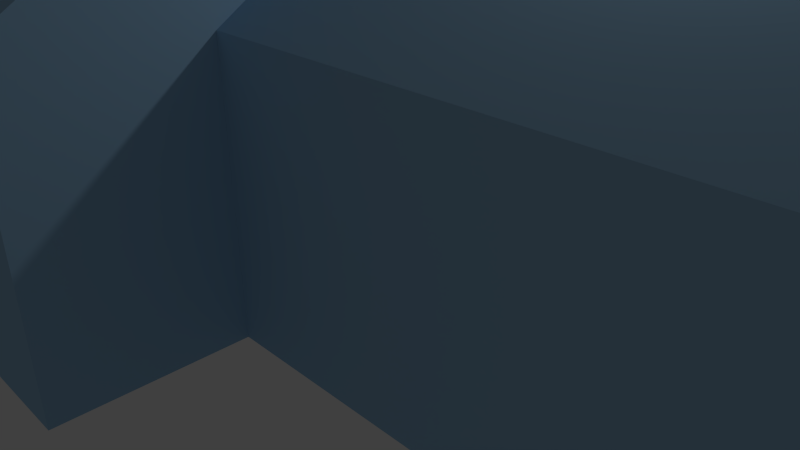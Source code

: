 # Source: Church01.blend  (saved by Blender 2.73.0; exported with 4.5.12 LTS)
import bpy
from mathutils import Matrix  # noqa: F401  (used for matrix-valued properties, if any)

bpy.ops.wm.read_factory_settings(use_empty=True)
scene = bpy.context.scene
scene.name = 'Scene'

# ---- collections
col_collection_1 = bpy.data.collections.new('Collection 1'); scene.collection.children.link(col_collection_1)

# ---- materials (node trees are filled in below, after node groups)
mat_material_001 = bpy.data.materials.new('Material.001')
mat_material_001.alpha_threshold = 0.0
mat_material_001.use_transparent_shadow = False
mat_material_001.diffuse_color = (0.3488, 0.5821, 0.8, 1.0)
mat_material_001.specular_color = (0.1819, 0.4314, 1.0)
mat_material_001.roughness = 0.5

# ---- material node trees

# ---- world
world_world = bpy.data.worlds.new('World'); scene.world = world_world
world_world.color = (0.05088, 0.05088, 0.05088)
world_world.use_sun_shadow = False
world_world.sun_shadow_jitter_overblur = 0.0
world_world.cycles.sampling_method = 'MANUAL'
world_world.cycles.sample_map_resolution = 256

# ---- cameras
cam_camera = bpy.data.cameras.new('Camera')
cam_camera.clip_end = 100.0
cam_camera.lens = 35.0
cam_camera.sensor_width = 32.0
cam_camera.sensor_height = 18.0
cam_camera.ortho_scale = 7.314
cam_camera.dof.focus_distance = 0.0
cam_camera.dof.aperture_fstop = 128.0

# ---- lights
light_lamp = bpy.data.lights.new('Lamp', 'POINT')
light_lamp.transmission_factor = 0.0
light_lamp.cutoff_distance = 30.0
light_lamp.energy = 100.0
light_lamp.shadow_buffer_clip_start = 1.001
light_lamp.shadow_soft_size = 0.1
light_lamp.shadow_maximum_resolution = 0.006
light_lamp.use_absolute_resolution = True
light_lamp.cycles.use_multiple_importance_sampling = False

# ---- meshes
me_plane = bpy.data.meshes.new('Plane')
me_plane.from_pydata([(-1.0, -1.0, 0.0), (1.0, -1.0, 0.0), (-1.0, 1.0, 0.0), (1.0, 1.0, 0.0), (-1.0, -1.0, 1.5), (1.0, -1.0, 1.5), (-1.0, 1.0, 1.5), (1.0, 1.0, 1.5), (-0.5982, -1.0, 0.0), (0.06846, -1.0, 0.0), (0.06846, 1.0, 0.0), (-0.5982, 1.0, 0.0), (-0.5982, -1.0, 1.5), (0.06846, -1.0, 1.5), (0.06846, 1.0, 1.5), (-0.5982, 1.0, 1.5), (-0.5982, -1.0, 0.0), (0.06846, -1.0, 0.0), (0.06846, 1.0, 0.0), (-0.5982, 1.0, 0.0), (-0.5982, -1.0, 1.5), (0.06846, -1.0, 1.5), (0.06846, 1.0, 1.5), (-0.5982, 1.0, 1.5), (-0.5982, -1.0, 0.0), (0.06846, -1.0, 0.0), (0.06846, 1.0, 0.0), (-0.5982, 1.0, 0.0), (-0.5982, -1.0, 1.5), (0.06846, -1.0, 1.5), (0.06846, 1.0, 1.5), (-0.5982, 1.0, 1.5), (0.06846, 2.0, 0.0), (-0.5982, 2.0, 0.0), (0.06846, 2.0, 1.5), (-0.5982, 2.0, 1.5), (-0.5982, -2.0, 0.0), (0.06846, -2.0, 0.0), (-0.5982, -2.0, 1.5), (0.06846, -2.0, 1.5), (-0.5982, -1.0, 2.239), (0.06846, -1.0, 2.239), (0.06846, 1.0, 2.239), (-0.5982, 1.0, 2.239), (0.06846, 1.0, 2.239), (-0.5982, 1.0, 2.239), (0.06846, 2.0, 1.6), (-0.5982, 2.0, 1.6), (-0.5982, -1.0, 2.239), (0.06846, -1.0, 2.239), (-0.5982, -2.0, 1.6), (0.06846, -2.0, 1.6), (-1.0, 0.0, 0.0), (1.0, 0.0, 0.0), (-1.0, 0.0, 2.139), (1.0, 0.0, 2.139), (-0.5982, 0.0, 2.139), (0.06846, 0.0, 2.139), (-0.5982, 0.0, 0.0), (0.06846, 0.0, 0.0), (-0.5982, 0.0, 1.5), (0.06846, 0.0, 1.5), (-0.5982, 0.0, 0.0), (0.06846, 0.0, 0.0), (-0.5982, 0.0, 1.5), (0.06846, 0.0, 1.5), (-0.5982, 0.0, 0.0), (0.06846, 0.0, 0.0), (-0.5982, 0.0, 2.239), (0.06846, 0.0, 2.239), (-0.4883, -0.6702, 2.425), (-0.04146, -0.6702, 2.425), (-0.04146, 0.6702, 2.425), (-0.4883, 0.6702, 2.425), (-0.4883, 0.0, 2.425), (-0.04146, 0.0, 2.425), (-0.4883, -0.6702, 2.477), (-0.04146, -0.6702, 2.477), (-0.04146, 0.6702, 2.477), (-0.4883, 0.6702, 2.477), (-0.4883, 0.0, 2.477), (-0.04146, 0.0, 2.477), (-0.4597, -0.5845, 2.477), (-0.07004, -0.5845, 2.477), (-0.07004, 0.5845, 2.477), (-0.4597, 0.5845, 2.477), (-0.4597, 0.0, 2.477), (-0.07004, 0.0, 2.477), (-0.4597, -0.5845, 3.53), (-0.07004, -0.5845, 3.53), (-0.07004, 0.5845, 3.53), (-0.4597, 0.5845, 3.53), (-0.4597, 0.0, 3.53), (-0.07004, 0.0, 3.53), (-0.2649, 0.0, 4.165)], [], [(59, 10, 3, 53), (57, 55, 7, 14), (11, 2, 6, 15), (53, 3, 7, 55), (9, 1, 5, 13), (52, 0, 4, 54), (0, 8, 12, 4), (56, 12, 20, 60), (3, 10, 14, 7), (57, 14, 22, 61), (54, 56, 15, 6), (58, 11, 19, 62), (52, 2, 11, 58), (59, 9, 17, 63), (60, 20, 28, 64), (61, 22, 30, 65), (62, 19, 27, 66), (63, 17, 25, 67), (11, 15, 23, 19), (14, 10, 18, 22), (9, 13, 21, 17), (12, 8, 16, 20), (25, 29, 39, 37), (27, 31, 35, 33), (65, 30, 42, 69), (66, 27, 26, 67), (19, 23, 31, 27), (22, 18, 26, 30), (17, 21, 29, 25), (20, 16, 24, 28), (32, 33, 35, 34), (30, 26, 32, 34), (30, 34, 46, 44), (26, 27, 33, 32), (36, 37, 39, 38), (28, 24, 36, 38), (28, 38, 50, 48), (24, 25, 37, 36), (68, 40, 70, 74), (64, 28, 40, 68), (30, 31, 43, 42), (28, 29, 41, 40), (45, 44, 46, 47), (35, 31, 45, 47), (34, 35, 47, 46), (31, 30, 44, 45), (49, 48, 50, 51), (39, 29, 49, 51), (38, 39, 51, 50), (29, 28, 48, 49), (31, 64, 68, 43), (41, 69, 75, 71), (24, 66, 67, 25), (29, 65, 69, 41), (18, 63, 67, 26), (16, 62, 66, 24), (21, 61, 65, 29), (23, 60, 64, 31), (10, 59, 63, 18), (0, 52, 58, 8), (8, 58, 62, 16), (4, 12, 56, 54), (13, 57, 61, 21), (15, 56, 60, 23), (2, 52, 54, 6), (1, 53, 55, 5), (13, 5, 55, 57), (9, 59, 53, 1), (74, 70, 76, 80), (71, 75, 81, 77), (69, 42, 72, 75), (43, 68, 74, 73), (42, 43, 73, 72), (40, 41, 71, 70), (80, 76, 82, 86), (77, 81, 87, 83), (75, 72, 78, 81), (73, 74, 80, 79), (72, 73, 79, 78), (70, 71, 77, 76), (86, 82, 88, 92), (83, 87, 93, 89), (81, 78, 84, 87), (79, 80, 86, 85), (78, 79, 85, 84), (76, 77, 83, 82), (87, 84, 90, 93), (85, 86, 92, 91), (84, 85, 91, 90), (82, 83, 89, 88), (92, 88, 94), (89, 93, 94), (93, 90, 94), (91, 92, 94), (90, 91, 94), (88, 89, 94)])
me_plane.materials.append(mat_material_001)
me_plane.use_remesh_preserve_volume = False
me_plane.use_remesh_preserve_attributes = False
me_plane.use_mirror_vertex_groups = False
me_plane.update()

# ---- objects
ob_plane = bpy.data.objects.new('Plane', me_plane)
ob_lamp = bpy.data.objects.new('Lamp', light_lamp)
ob_camera = bpy.data.objects.new('Camera', cam_camera)

# ---- transforms, parenting, visibility, modifiers, constraints
ob_plane.location = (0.0, 0.0, 0.0)
ob_plane.scale = (6.75, 2.25, 2.25)
ob_plane.lineart.crease_threshold = 0.0
ob_lamp.location = (4.076, 1.005, 5.904)
ob_lamp.rotation_euler = (0.6503, 0.05522, 1.866)
ob_lamp.lock_rotations_4d = False
ob_lamp.empty_display_type = 'ARROWS'
ob_lamp.color = (0.0, 0.0, 0.0, 0.0)
ob_lamp.lineart.crease_threshold = 0.0
ob_camera.location = (7.481, -6.508, 5.344)
ob_camera.rotation_euler = (1.109, 0.01082, 0.8149)
ob_camera.lock_rotations_4d = False
ob_camera.empty_display_type = 'ARROWS'
ob_camera.color = (0.0, 0.0, 0.0, 0.0)
ob_camera.display_type = 'WIRE'
ob_camera.lineart.crease_threshold = 0.0

# ---- collection membership
col_collection_1.objects.link(ob_plane)
col_collection_1.objects.link(ob_lamp)
col_collection_1.objects.link(ob_camera)

# ---- scene / render settings (as saved in the file)
scene.camera = ob_camera
scene.frame_start = 1; scene.frame_end = 250; scene.frame_set(1)
scene.render.engine = 'BLENDER_EEVEE_NEXT'
scene.render.resolution_percentage = 50
scene.render.dither_intensity = 0.0
scene.cycles.use_denoising = False
scene.cycles.samples = 10
scene.cycles.sampling_pattern = 'TABULATED_SOBOL'
scene.cycles.light_sampling_threshold = 0.0
scene.cycles.use_adaptive_sampling = False
scene.cycles.use_light_tree = False
scene.cycles.blur_glossy = 0.0
scene.cycles.pixel_filter_type = 'GAUSSIAN'
scene.cycles.sample_clamp_indirect = 0.0
scene.view_settings.view_transform = 'Standard'
bpy.context.view_layer.update()
